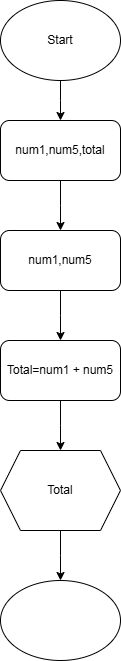

The diagram above was exported from draw.io. Its source (the exported page's mxGraphModel, read from the mxfile embedded in the PNG):
<mxGraphModel dx="794" dy="493" grid="1" gridSize="10" guides="1" tooltips="1" connect="1" arrows="1" fold="1" page="1" pageScale="1" pageWidth="827" pageHeight="1169" math="0" shadow="0">
  <root>
    <mxCell id="0" />
    <mxCell id="1" parent="0" />
    <mxCell id="GG80kYkelLtGlDY6xyx3-2" style="edgeStyle=orthogonalEdgeStyle;rounded=0;orthogonalLoop=1;jettySize=auto;html=1;exitX=0.5;exitY=1;exitDx=0;exitDy=0;" edge="1" parent="1" source="GG80kYkelLtGlDY6xyx3-1">
      <mxGeometry relative="1" as="geometry">
        <mxPoint x="400" y="160" as="targetPoint" />
      </mxGeometry>
    </mxCell>
    <mxCell id="GG80kYkelLtGlDY6xyx3-1" value="Start" style="ellipse;whiteSpace=wrap;html=1;" vertex="1" parent="1">
      <mxGeometry x="340" y="40" width="120" height="80" as="geometry" />
    </mxCell>
    <mxCell id="GG80kYkelLtGlDY6xyx3-4" style="edgeStyle=orthogonalEdgeStyle;rounded=0;orthogonalLoop=1;jettySize=auto;html=1;exitX=0.5;exitY=1;exitDx=0;exitDy=0;" edge="1" parent="1" source="GG80kYkelLtGlDY6xyx3-3">
      <mxGeometry relative="1" as="geometry">
        <mxPoint x="400" y="270" as="targetPoint" />
      </mxGeometry>
    </mxCell>
    <mxCell id="GG80kYkelLtGlDY6xyx3-3" value="num1,num5,total" style="rounded=1;whiteSpace=wrap;html=1;" vertex="1" parent="1">
      <mxGeometry x="340" y="160" width="120" height="60" as="geometry" />
    </mxCell>
    <mxCell id="GG80kYkelLtGlDY6xyx3-6" style="edgeStyle=orthogonalEdgeStyle;rounded=0;orthogonalLoop=1;jettySize=auto;html=1;exitX=0.5;exitY=1;exitDx=0;exitDy=0;" edge="1" parent="1" source="GG80kYkelLtGlDY6xyx3-5">
      <mxGeometry relative="1" as="geometry">
        <mxPoint x="400" y="380" as="targetPoint" />
      </mxGeometry>
    </mxCell>
    <mxCell id="GG80kYkelLtGlDY6xyx3-5" value="num1,num5" style="rounded=1;whiteSpace=wrap;html=1;" vertex="1" parent="1">
      <mxGeometry x="340" y="270" width="120" height="60" as="geometry" />
    </mxCell>
    <mxCell id="GG80kYkelLtGlDY6xyx3-8" style="edgeStyle=orthogonalEdgeStyle;rounded=0;orthogonalLoop=1;jettySize=auto;html=1;exitX=0.5;exitY=1;exitDx=0;exitDy=0;" edge="1" parent="1" source="GG80kYkelLtGlDY6xyx3-7">
      <mxGeometry relative="1" as="geometry">
        <mxPoint x="400" y="490" as="targetPoint" />
      </mxGeometry>
    </mxCell>
    <mxCell id="GG80kYkelLtGlDY6xyx3-7" value="Total=num1 + num5" style="rounded=1;whiteSpace=wrap;html=1;" vertex="1" parent="1">
      <mxGeometry x="340" y="380" width="120" height="60" as="geometry" />
    </mxCell>
    <mxCell id="GG80kYkelLtGlDY6xyx3-10" style="edgeStyle=orthogonalEdgeStyle;rounded=0;orthogonalLoop=1;jettySize=auto;html=1;exitX=0.5;exitY=1;exitDx=0;exitDy=0;" edge="1" parent="1" source="GG80kYkelLtGlDY6xyx3-9">
      <mxGeometry relative="1" as="geometry">
        <mxPoint x="400" y="620" as="targetPoint" />
      </mxGeometry>
    </mxCell>
    <mxCell id="GG80kYkelLtGlDY6xyx3-9" value="Total" style="shape=hexagon;perimeter=hexagonPerimeter2;whiteSpace=wrap;html=1;fixedSize=1;" vertex="1" parent="1">
      <mxGeometry x="340" y="490" width="120" height="80" as="geometry" />
    </mxCell>
    <mxCell id="GG80kYkelLtGlDY6xyx3-12" value="" style="ellipse;whiteSpace=wrap;html=1;" vertex="1" parent="1">
      <mxGeometry x="340" y="620" width="120" height="80" as="geometry" />
    </mxCell>
  </root>
</mxGraphModel>